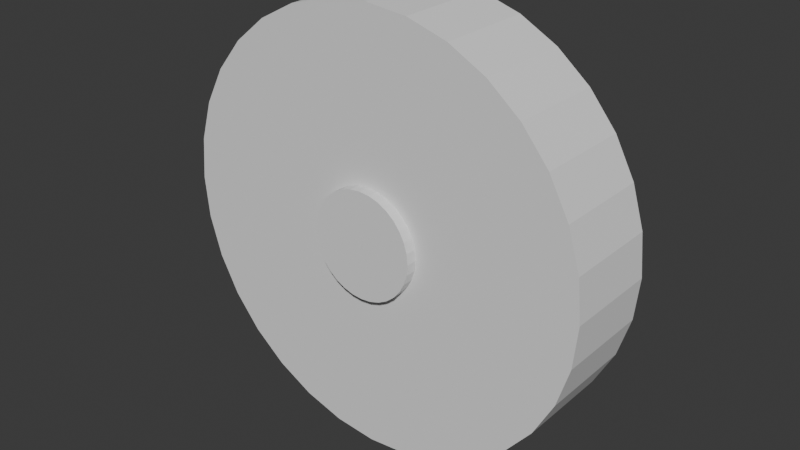 # Source: Wheel.blend  (saved by Blender 5.2.45; exported with 4.5.12 LTS)
import bpy
from mathutils import Matrix  # noqa: F401  (used for matrix-valued properties, if any)

bpy.ops.wm.read_factory_settings(use_empty=True)
scene = bpy.context.scene
scene.name = 'Scene'

# ---- collections
col_collection = bpy.data.collections.new('Collection'); scene.collection.children.link(col_collection)

# ---- world
world_world = bpy.data.worlds.new('World'); scene.world = world_world
world_world.use_nodes = True; world_world.node_tree.nodes.clear()
_N = world_world.node_tree.nodes; _L = world_world.node_tree.links
n0 = _N.new('ShaderNodeOutputWorld'); n0.name = 'World Output'; n0.location = (200, 100)
n1 = _N.new('ShaderNodeBackground'); n1.name = 'Background'; n1.location = (-200, 100)
n1.inputs[0].default_value = (0.05088, 0.05088, 0.05088, 1.0)
_L.new(n1.outputs[0], n0.inputs[0])
n0.is_active_output = True
world_world.color = (0.05088, 0.05088, 0.05088)
world_world.sun_shadow_jitter_overblur = 0.0

# ---- meshes
me_cylinder = bpy.data.meshes.new('Cylinder')
me_cylinder.from_pydata([(0.0, 0.4927, -0.5), (0.0, 0.4927, 0.4), (0.09613, 0.4833, -0.5), (0.09613, 0.4833, 0.4), (0.1886, 0.4552, -0.5), (0.1886, 0.4552, 0.4), (0.2738, 0.4097, -0.5), (0.2738, 0.4097, 0.4), (0.3484, 0.3484, -0.5), (0.3484, 0.3484, 0.4), (0.4097, 0.2738, -0.5), (0.4097, 0.2738, 0.4), (0.4552, 0.1886, -0.5), (0.4552, 0.1886, 0.4), (0.4833, 0.09613, -0.5), (0.4833, 0.09613, 0.4), (0.4927, 0.0, -0.5), (0.4927, -4.371e-09, 0.4), (0.4833, -0.09613, -0.5), (0.4833, -0.09613, 0.4), (0.4552, -0.1886, -0.5), (0.4552, -0.1886, 0.4), (0.4097, -0.2738, -0.5), (0.4097, -0.2738, 0.4), (0.3484, -0.3484, -0.5), (0.3484, -0.3484, 0.4), (0.2738, -0.4097, -0.5), (0.2738, -0.4097, 0.4), (0.1886, -0.4552, -0.5), (0.1886, -0.4552, 0.4), (0.09613, -0.4833, -0.5), (0.09613, -0.4833, 0.4), (0.0, -0.4927, -0.5), (0.0, -0.4927, 0.4), (-0.09613, -0.4833, -0.5), (-0.09613, -0.4833, 0.4), (-0.1886, -0.4552, -0.5), (-0.1886, -0.4552, 0.4), (-0.2738, -0.4097, -0.5), (-0.2738, -0.4097, 0.4), (-0.3484, -0.3484, -0.5), (-0.3484, -0.3484, 0.4), (-0.4097, -0.2738, -0.5), (-0.4097, -0.2738, 0.4), (-0.4552, -0.1886, -0.5), (-0.4552, -0.1886, 0.4), (-0.4833, -0.09613, -0.5), (-0.4833, -0.09613, 0.4), (-0.4927, 0.0, -0.5), (-0.4927, -4.371e-09, 0.4), (-0.4833, 0.09613, -0.5), (-0.4833, 0.09613, 0.4), (-0.4552, 0.1886, -0.5), (-0.4552, 0.1886, 0.4), (-0.4097, 0.2738, -0.5), (-0.4097, 0.2738, 0.4), (-0.3484, 0.3484, -0.5), (-0.3484, 0.3484, 0.4), (-0.2738, 0.4097, -0.5), (-0.2738, 0.4097, 0.4), (-0.1886, 0.4552, -0.5), (-0.1886, 0.4552, 0.4), (-0.09613, 0.4833, -0.5), (-0.09613, 0.4833, 0.4), (0.0, 2.0, -0.5), (0.3902, 1.962, -0.5), (0.7654, 1.848, -0.5), (1.111, 1.663, -0.5), (1.414, 1.414, -0.5), (1.663, 1.111, -0.5), (1.848, 0.7654, -0.5), (1.962, 0.3902, -0.5), (2.0, 0.0, -0.5), (1.962, -0.3902, -0.5), (1.848, -0.7654, -0.5), (1.663, -1.111, -0.5), (1.414, -1.414, -0.5), (1.111, -1.663, -0.5), (0.7654, -1.848, -0.5), (0.3902, -1.962, -0.5), (0.0, -2.0, -0.5), (-0.3902, -1.962, -0.5), (-0.7654, -1.848, -0.5), (-1.111, -1.663, -0.5), (-1.414, -1.414, -0.5), (-1.663, -1.111, -0.5), (-1.848, -0.7654, -0.5), (-1.962, -0.3902, -0.5), (-2.0, 0.0, -0.5), (-1.962, 0.3902, -0.5), (-1.848, 0.7654, -0.5), (-1.663, 1.111, -0.5), (-1.414, 1.414, -0.5), (-1.111, 1.663, -0.5), (-0.7654, 1.848, -0.5), (-0.3902, 1.962, -0.5), (0.0, 0.4927, -0.5), (0.09613, 0.4833, -0.5), (0.1886, 0.4552, -0.5), (0.2738, 0.4097, -0.5), (0.3484, 0.3484, -0.5), (0.4097, 0.2738, -0.5), (0.4552, 0.1886, -0.5), (0.4833, 0.09613, -0.5), (0.4927, 0.0, -0.5), (0.4833, -0.09613, -0.5), (0.4552, -0.1886, -0.5), (0.4097, -0.2738, -0.5), (0.3484, -0.3484, -0.5), (0.2738, -0.4097, -0.5), (0.1886, -0.4552, -0.5), (0.09613, -0.4833, -0.5), (0.0, -0.4927, -0.5), (-0.09613, -0.4833, -0.5), (-0.1886, -0.4552, -0.5), (-0.2738, -0.4097, -0.5), (-0.3484, -0.3484, -0.5), (-0.4097, -0.2738, -0.5), (-0.4552, -0.1886, -0.5), (-0.4833, -0.09613, -0.5), (-0.4927, 0.0, -0.5), (-0.4833, 0.09613, -0.5), (-0.4552, 0.1886, -0.5), (-0.4097, 0.2738, -0.5), (-0.3484, 0.3484, -0.5), (-0.2738, 0.4097, -0.5), (-0.1886, 0.4552, -0.5), (-0.09613, 0.4833, -0.5), (0.0, 0.4927, -0.3), (0.09613, 0.4833, -0.3), (0.1886, 0.4552, -0.3), (0.2738, 0.4097, -0.3), (0.3484, 0.3484, -0.3), (0.4097, 0.2738, -0.3), (0.4552, 0.1886, -0.3), (0.4833, 0.09613, -0.3), (0.4927, 8.742e-09, -0.3), (0.4833, -0.09613, -0.3), (0.4552, -0.1886, -0.3), (0.4097, -0.2738, -0.3), (0.3484, -0.3484, -0.3), (0.2738, -0.4097, -0.3), (0.1886, -0.4552, -0.3), (0.09613, -0.4833, -0.3), (0.0, -0.4927, -0.3), (-0.09613, -0.4833, -0.3), (-0.1886, -0.4552, -0.3), (-0.2738, -0.4097, -0.3), (-0.3484, -0.3484, -0.3), (-0.4097, -0.2738, -0.3), (-0.4552, -0.1886, -0.3), (-0.4833, -0.09613, -0.3), (-0.4927, 8.742e-09, -0.3), (-0.4833, 0.09613, -0.3), (-0.4552, 0.1886, -0.3), (-0.4097, 0.2738, -0.3), (-0.3484, 0.3484, -0.3), (-0.2738, 0.4097, -0.3), (-0.1886, 0.4552, -0.3), (-0.09613, 0.4833, -0.3), (0.3902, 1.962, 0.4), (0.0, 2.0, 0.4), (0.7654, 1.848, 0.4), (1.111, 1.663, 0.4), (1.414, 1.414, 0.4), (1.663, 1.111, 0.4), (1.848, 0.7654, 0.4), (1.962, 0.3902, 0.4), (2.0, -4.371e-09, 0.4), (1.962, -0.3902, 0.4), (1.848, -0.7654, 0.4), (1.663, -1.111, 0.4), (1.414, -1.414, 0.4), (1.111, -1.663, 0.4), (0.7654, -1.848, 0.4), (0.3902, -1.962, 0.4), (0.0, -2.0, 0.4), (-0.3902, -1.962, 0.4), (-0.7654, -1.848, 0.4), (-1.111, -1.663, 0.4), (-1.414, -1.414, 0.4), (-1.663, -1.111, 0.4), (-1.848, -0.7654, 0.4), (-1.962, -0.3902, 0.4), (-2.0, -4.371e-09, 0.4), (-1.962, 0.3902, 0.4), (-1.848, 0.7654, 0.4), (-1.663, 1.111, 0.4), (-1.414, 1.414, 0.4), (-1.111, 1.663, 0.4), (-0.7654, 1.848, 0.4), (-0.3902, 1.962, 0.4), (0.09613, 0.4833, 0.5), (0.0, 0.4927, 0.5), (0.1886, 0.4552, 0.5), (0.2738, 0.4097, 0.5), (0.3484, 0.3484, 0.5), (0.4097, 0.2738, 0.5), (0.4552, 0.1886, 0.5), (0.4833, 0.09613, 0.5), (0.4927, 0.0, 0.5), (0.4833, -0.09613, 0.5), (0.4552, -0.1886, 0.5), (0.4097, -0.2738, 0.5), (0.3484, -0.3484, 0.5), (0.2738, -0.4097, 0.5), (0.1886, -0.4552, 0.5), (0.09613, -0.4833, 0.5), (0.0, -0.4927, 0.5), (-0.09613, -0.4833, 0.5), (-0.1886, -0.4552, 0.5), (-0.2738, -0.4097, 0.5), (-0.3484, -0.3484, 0.5), (-0.4097, -0.2738, 0.5), (-0.4552, -0.1886, 0.5), (-0.4833, -0.09613, 0.5), (-0.4927, 0.0, 0.5), (-0.4833, 0.09613, 0.5), (-0.4552, 0.1886, 0.5), (-0.4097, 0.2738, 0.5), (-0.3484, 0.3484, 0.5), (-0.2738, 0.4097, 0.5), (-0.1886, 0.4552, 0.5), (-0.09613, 0.4833, 0.5)], [], [(64, 161, 160, 65), (65, 160, 162, 66), (66, 162, 163, 67), (67, 163, 164, 68), (68, 164, 165, 69), (69, 165, 166, 70), (70, 166, 167, 71), (71, 167, 168, 72), (72, 168, 169, 73), (73, 169, 170, 74), (74, 170, 171, 75), (75, 171, 172, 76), (76, 172, 173, 77), (77, 173, 174, 78), (78, 174, 175, 79), (79, 175, 176, 80), (80, 176, 177, 81), (81, 177, 178, 82), (82, 178, 179, 83), (83, 179, 180, 84), (84, 180, 181, 85), (85, 181, 182, 86), (86, 182, 183, 87), (87, 183, 184, 88), (88, 184, 185, 89), (89, 185, 186, 90), (90, 186, 187, 91), (91, 187, 188, 92), (92, 188, 189, 93), (93, 189, 190, 94), (41, 39, 211, 212), (94, 190, 191, 95), (95, 191, 161, 64), (52, 54, 155, 154), (2, 0, 64, 65), (4, 2, 65, 66), (6, 4, 66, 67), (8, 6, 67, 68), (10, 8, 68, 69), (12, 10, 69, 70), (14, 12, 70, 71), (16, 14, 71, 72), (18, 16, 72, 73), (20, 18, 73, 74), (22, 20, 74, 75), (24, 22, 75, 76), (26, 24, 76, 77), (28, 26, 77, 78), (30, 28, 78, 79), (32, 30, 79, 80), (34, 32, 80, 81), (36, 34, 81, 82), (38, 36, 82, 83), (40, 38, 83, 84), (42, 40, 84, 85), (44, 42, 85, 86), (46, 44, 86, 87), (48, 46, 87, 88), (50, 48, 88, 89), (52, 50, 89, 90), (54, 52, 90, 91), (56, 54, 91, 92), (58, 56, 92, 93), (60, 58, 93, 94), (62, 60, 94, 95), (0, 62, 95, 64), (52, 54, 123, 122), (26, 28, 110, 109), (0, 2, 97, 96), (54, 56, 124, 123), (28, 30, 111, 110), (2, 4, 98, 97), (56, 58, 125, 124), (30, 32, 112, 111), (4, 6, 99, 98), (58, 60, 126, 125), (32, 34, 113, 112), (6, 8, 100, 99), (60, 62, 127, 126), (34, 36, 114, 113), (8, 10, 101, 100), (62, 0, 96, 127), (36, 38, 115, 114), (10, 12, 102, 101), (38, 40, 116, 115), (12, 14, 103, 102), (40, 42, 117, 116), (14, 16, 104, 103), (42, 44, 118, 117), (16, 18, 105, 104), (44, 46, 119, 118), (18, 20, 106, 105), (46, 48, 120, 119), (20, 22, 107, 106), (48, 50, 121, 120), (22, 24, 108, 107), (50, 52, 122, 121), (24, 26, 109, 108), (128, 129, 130, 131, 132, 133, 134, 135, 136, 137, 138, 139, 140, 141, 142, 143, 144, 145, 146, 147, 148, 149, 150, 151, 152, 153, 154, 155, 156, 157, 158, 159), (26, 28, 142, 141), (0, 2, 129, 128), (54, 56, 156, 155), (28, 30, 143, 142), (2, 4, 130, 129), (56, 58, 157, 156), (30, 32, 144, 143), (4, 6, 131, 130), (58, 60, 158, 157), (32, 34, 145, 144), (6, 8, 132, 131), (60, 62, 159, 158), (34, 36, 146, 145), (8, 10, 133, 132), (62, 0, 128, 159), (36, 38, 147, 146), (10, 12, 134, 133), (38, 40, 148, 147), (12, 14, 135, 134), (40, 42, 149, 148), (14, 16, 136, 135), (42, 44, 150, 149), (16, 18, 137, 136), (44, 46, 151, 150), (18, 20, 138, 137), (46, 48, 152, 151), (20, 22, 139, 138), (48, 50, 153, 152), (22, 24, 140, 139), (50, 52, 154, 153), (24, 26, 141, 140), (1, 3, 160, 161), (3, 5, 162, 160), (5, 7, 163, 162), (7, 9, 164, 163), (9, 11, 165, 164), (11, 13, 166, 165), (13, 15, 167, 166), (15, 17, 168, 167), (17, 19, 169, 168), (19, 21, 170, 169), (21, 23, 171, 170), (23, 25, 172, 171), (25, 27, 173, 172), (27, 29, 174, 173), (29, 31, 175, 174), (31, 33, 176, 175), (33, 35, 177, 176), (35, 37, 178, 177), (37, 39, 179, 178), (39, 41, 180, 179), (41, 43, 181, 180), (43, 45, 182, 181), (45, 47, 183, 182), (47, 49, 184, 183), (49, 51, 185, 184), (51, 53, 186, 185), (53, 55, 187, 186), (55, 57, 188, 187), (57, 59, 189, 188), (59, 61, 190, 189), (61, 63, 191, 190), (63, 1, 161, 191), (192, 193, 223, 222, 221, 220, 219, 218, 217, 216, 215, 214, 213, 212, 211, 210, 209, 208, 207, 206, 205, 204, 203, 202, 201, 200, 199, 198, 197, 196, 195, 194), (15, 13, 198, 199), (43, 41, 212, 213), (17, 15, 199, 200), (45, 43, 213, 214), (19, 17, 200, 201), (47, 45, 214, 215), (21, 19, 201, 202), (49, 47, 215, 216), (23, 21, 202, 203), (51, 49, 216, 217), (25, 23, 203, 204), (53, 51, 217, 218), (27, 25, 204, 205), (55, 53, 218, 219), (29, 27, 205, 206), (3, 1, 193, 192), (57, 55, 219, 220), (31, 29, 206, 207), (5, 3, 192, 194), (59, 57, 220, 221), (33, 31, 207, 208), (7, 5, 194, 195), (61, 59, 221, 222), (35, 33, 208, 209), (9, 7, 195, 196), (63, 61, 222, 223), (37, 35, 209, 210), (11, 9, 196, 197), (1, 63, 223, 193), (39, 37, 210, 211), (13, 11, 197, 198)])
_uv = me_cylinder.uv_layers.new(name='UVMap')
_uv.uv.foreach_set('vector', [1.0, 0.5, 1.0, 1.0, 0.9688, 1.0, 0.9688, 0.5, 0.9688, 0.5, 0.9688, 1.0, 0.9375, 1.0, 0.9375, 0.5, 0.9375, 0.5, 0.9375, 1.0, 0.9062, 1.0, 0.9062, 0.5, 0.9062, 0.5, 0.9062, 1.0, 0.875, 1.0, 0.875, 0.5, 0.875, 0.5, 0.875, 1.0, 0.8438, 1.0, 0.8438, 0.5, 0.8438, 0.5, 0.8438, 1.0, 0.8125, 1.0, 0.8125, 0.5, 0.8125, 0.5, 0.8125, 1.0, 0.7812, 1.0, 0.7812, 0.5, 0.7812, 0.5, 0.7812, 1.0, 0.75, 1.0, 0.75, 0.5, 0.75, 0.5, 0.75, 1.0, 0.7188, 1.0, 0.7188, 0.5, 0.7188, 0.5, 0.7188, 1.0, 0.6875, 1.0, 0.6875, 0.5, 0.6875, 0.5, 0.6875, 1.0, 0.6562, 1.0, 0.6562, 0.5, 0.6562, 0.5, 0.6562, 1.0, 0.625, 1.0, 0.625, 0.5, 0.625, 0.5, 0.625, 1.0, 0.5938, 1.0, 0.5938, 0.5, 0.5938, 0.5, 0.5938, 1.0, 0.5625, 1.0, 0.5625, 0.5, 0.5625, 0.5, 0.5625, 1.0, 0.5312, 1.0, 0.5312, 0.5, 0.5312, 0.5, 0.5312, 1.0, 0.5, 1.0, 0.5, 0.5, 0.5, 0.5, 0.5, 1.0, 0.4688, 1.0, 0.4688, 0.5, 0.4688, 0.5, 0.4688, 1.0, 0.4375, 1.0, 0.4375, 0.5, 0.4375, 0.5, 0.4375, 1.0, 0.4062, 1.0, 0.4062, 0.5, 0.4062, 0.5, 0.4062, 1.0, 0.375, 1.0, 0.375, 0.5, 0.375, 0.5, 0.375, 1.0, 0.3438, 1.0, 0.3438, 0.5, 0.3438, 0.5, 0.3438, 1.0, 0.3125, 1.0, 0.3125, 0.5, 0.3125, 0.5, 0.3125, 1.0, 0.2812, 1.0, 0.2812, 0.5, 0.2812, 0.5, 0.2812, 1.0, 0.25, 1.0, 0.25, 0.5, 0.25, 0.5, 0.25, 1.0, 0.2188, 1.0, 0.2188, 0.5, 0.2188, 0.5, 0.2188, 1.0, 0.1875, 1.0, 0.1875, 0.5, 0.1875, 0.5, 0.1875, 1.0, 0.1562, 1.0, 0.1562, 0.5, 0.1562, 0.5, 0.1562, 1.0, 0.125, 1.0, 0.125, 0.5, 0.125, 0.5, 0.125, 1.0, 0.09375, 1.0, 0.09375, 0.5, 0.09375, 0.5, 0.09375, 1.0, 0.0625, 1.0, 0.0625, 0.5, 0.2082, 0.2082, 0.2171, 0.2008, 0.2171, 0.2008, 0.2082, 0.2082, 0.0625, 0.5, 0.0625, 1.0, 0.03125, 1.0, 0.03125, 0.5, 0.03125, 0.5, 0.03125, 1.0, 0.0, 1.0, 0.0, 0.5, 0.6954, 0.2726, 0.7008, 0.2829, 0.7008, 0.2829, 0.6954, 0.2726, 0.7615, 0.308, 0.75, 0.3091, 0.75, 0.49, 0.7968, 0.4854, 0.7726, 0.3046, 0.7615, 0.308, 0.7968, 0.4854, 0.8418, 0.4717, 0.7829, 0.2992, 0.7726, 0.3046, 0.8418, 0.4717, 0.8833, 0.4496, 0.7918, 0.2918, 0.7829, 0.2992, 0.8833, 0.4496, 0.9197, 0.4197, 0.7992, 0.2829, 0.7918, 0.2918, 0.9197, 0.4197, 0.9496, 0.3833, 0.8046, 0.2726, 0.7992, 0.2829, 0.9496, 0.3833, 0.9717, 0.3418, 0.808, 0.2615, 0.8046, 0.2726, 0.9717, 0.3418, 0.9854, 0.2968, 0.8091, 0.25, 0.808, 0.2615, 0.9854, 0.2968, 0.99, 0.25, 0.808, 0.2385, 0.8091, 0.25, 0.99, 0.25, 0.9854, 0.2032, 0.8046, 0.2274, 0.808, 0.2385, 0.9854, 0.2032, 0.9717, 0.1582, 0.7992, 0.2171, 0.8046, 0.2274, 0.9717, 0.1582, 0.9496, 0.1167, 0.7918, 0.2082, 0.7992, 0.2171, 0.9496, 0.1167, 0.9197, 0.08029, 0.7829, 0.2008, 0.7918, 0.2082, 0.9197, 0.08029, 0.8833, 0.05045, 0.7726, 0.1954, 0.7829, 0.2008, 0.8833, 0.05045, 0.8418, 0.02827, 0.7615, 0.192, 0.7726, 0.1954, 0.8418, 0.02827, 0.7968, 0.01461, 0.75, 0.1909, 0.7615, 0.192, 0.7968, 0.01461, 0.75, 0.01, 0.7385, 0.192, 0.75, 0.1909, 0.75, 0.01, 0.7032, 0.01461, 0.7274, 0.1954, 0.7385, 0.192, 0.7032, 0.01461, 0.6582, 0.02827, 0.7171, 0.2008, 0.7274, 0.1954, 0.6582, 0.02827, 0.6167, 0.05045, 0.7082, 0.2082, 0.7171, 0.2008, 0.6167, 0.05045, 0.5803, 0.08029, 0.7008, 0.2171, 0.7082, 0.2082, 0.5803, 0.08029, 0.5504, 0.1167, 0.6954, 0.2274, 0.7008, 0.2171, 0.5504, 0.1167, 0.5283, 0.1582, 0.692, 0.2385, 0.6954, 0.2274, 0.5283, 0.1582, 0.5146, 0.2032, 0.6909, 0.25, 0.692, 0.2385, 0.5146, 0.2032, 0.51, 0.25, 0.692, 0.2615, 0.6909, 0.25, 0.51, 0.25, 0.5146, 0.2968, 0.6954, 0.2726, 0.692, 0.2615, 0.5146, 0.2968, 0.5283, 0.3418, 0.7008, 0.2829, 0.6954, 0.2726, 0.5283, 0.3418, 0.5504, 0.3833, 0.7082, 0.2918, 0.7008, 0.2829, 0.5504, 0.3833, 0.5803, 0.4197, 0.7171, 0.2992, 0.7082, 0.2918, 0.5803, 0.4197, 0.6167, 0.4496, 0.7274, 0.3046, 0.7171, 0.2992, 0.6167, 0.4496, 0.6582, 0.4717, 0.7385, 0.308, 0.7274, 0.3046, 0.6582, 0.4717, 0.7032, 0.4854, 0.75, 0.3091, 0.7385, 0.308, 0.7032, 0.4854, 0.75, 0.49, 0.6954, 0.2726, 0.7008, 0.2829, 0.7008, 0.2829, 0.6954, 0.2726, 0.7829, 0.2008, 0.7726, 0.1954, 0.7726, 0.1954, 0.7829, 0.2008, 0.75, 0.3091, 0.7615, 0.308, 0.7615, 0.308, 0.75, 0.3091, 0.7008, 0.2829, 0.7082, 0.2918, 0.7082, 0.2918, 0.7008, 0.2829, 0.7726, 0.1954, 0.7615, 0.192, 0.7615, 0.192, 0.7726, 0.1954, 0.7615, 0.308, 0.7726, 0.3046, 0.7726, 0.3046, 0.7615, 0.308, 0.7082, 0.2918, 0.7171, 0.2992, 0.7171, 0.2992, 0.7082, 0.2918, 0.7615, 0.192, 0.75, 0.1909, 0.75, 0.1909, 0.7615, 0.192, 0.7726, 0.3046, 0.7829, 0.2992, 0.7829, 0.2992, 0.7726, 0.3046, 0.7171, 0.2992, 0.7274, 0.3046, 0.7274, 0.3046, 0.7171, 0.2992, 0.75, 0.1909, 0.7385, 0.192, 0.7385, 0.192, 0.75, 0.1909, 0.7829, 0.2992, 0.7918, 0.2918, 0.7918, 0.2918, 0.7829, 0.2992, 0.7274, 0.3046, 0.7385, 0.308, 0.7385, 0.308, 0.7274, 0.3046, 0.7385, 0.192, 0.7274, 0.1954, 0.7274, 0.1954, 0.7385, 0.192, 0.7918, 0.2918, 0.7992, 0.2829, 0.7992, 0.2829, 0.7918, 0.2918, 0.7385, 0.308, 0.75, 0.3091, 0.75, 0.3091, 0.7385, 0.308, 0.7274, 0.1954, 0.7171, 0.2008, 0.7171, 0.2008, 0.7274, 0.1954, 0.7992, 0.2829, 0.8046, 0.2726, 0.8046, 0.2726, 0.7992, 0.2829, 0.7171, 0.2008, 0.7082, 0.2082, 0.7082, 0.2082, 0.7171, 0.2008, 0.8046, 0.2726, 0.808, 0.2615, 0.808, 0.2615, 0.8046, 0.2726, 0.7082, 0.2082, 0.7008, 0.2171, 0.7008, 0.2171, 0.7082, 0.2082, 0.808, 0.2615, 0.8091, 0.25, 0.8091, 0.25, 0.808, 0.2615, 0.7008, 0.2171, 0.6954, 0.2274, 0.6954, 0.2274, 0.7008, 0.2171, 0.8091, 0.25, 0.808, 0.2385, 0.808, 0.2385, 0.8091, 0.25, 0.6954, 0.2274, 0.692, 0.2385, 0.692, 0.2385, 0.6954, 0.2274, 0.808, 0.2385, 0.8046, 0.2274, 0.8046, 0.2274, 0.808, 0.2385, 0.692, 0.2385, 0.6909, 0.25, 0.6909, 0.25, 0.692, 0.2385, 0.8046, 0.2274, 0.7992, 0.2171, 0.7992, 0.2171, 0.8046, 0.2274, 0.6909, 0.25, 0.692, 0.2615, 0.692, 0.2615, 0.6909, 0.25, 0.7992, 0.2171, 0.7918, 0.2082, 0.7918, 0.2082, 0.7992, 0.2171, 0.692, 0.2615, 0.6954, 0.2726, 0.6954, 0.2726, 0.692, 0.2615, 0.7918, 0.2082, 0.7829, 0.2008, 0.7829, 0.2008, 0.7918, 0.2082, 0.75, 0.3091, 0.7615, 0.308, 0.7726, 0.3046, 0.7829, 0.2992, 0.7918, 0.2918, 0.7992, 0.2829, 0.8046, 0.2726, 0.808, 0.2615, 0.8091, 0.25, 0.808, 0.2385, 0.8046, 0.2274, 0.7992, 0.2171, 0.7918, 0.2082, 0.7829, 0.2008, 0.7726, 0.1954, 0.7615, 0.192, 0.75, 0.1909, 0.7385, 0.192, 0.7274, 0.1954, 0.7171, 0.2008, 0.7082, 0.2082, 0.7008, 0.2171, 0.6954, 0.2274, 0.692, 0.2385, 0.6909, 0.25, 0.692, 0.2615, 0.6954, 0.2726, 0.7008, 0.2829, 0.7082, 0.2918, 0.7171, 0.2992, 0.7274, 0.3046, 0.7385, 0.308, 0.7829, 0.2008, 0.7726, 0.1954, 0.7726, 0.1954, 0.7829, 0.2008, 0.75, 0.3091, 0.7615, 0.308, 0.7615, 0.308, 0.75, 0.3091, 0.7008, 0.2829, 0.7082, 0.2918, 0.7082, 0.2918, 0.7008, 0.2829, 0.7726, 0.1954, 0.7615, 0.192, 0.7615, 0.192, 0.7726, 0.1954, 0.7615, 0.308, 0.7726, 0.3046, 0.7726, 0.3046, 0.7615, 0.308, 0.7082, 0.2918, 0.7171, 0.2992, 0.7171, 0.2992, 0.7082, 0.2918, 0.7615, 0.192, 0.75, 0.1909, 0.75, 0.1909, 0.7615, 0.192, 0.7726, 0.3046, 0.7829, 0.2992, 0.7829, 0.2992, 0.7726, 0.3046, 0.7171, 0.2992, 0.7274, 0.3046, 0.7274, 0.3046, 0.7171, 0.2992, 0.75, 0.1909, 0.7385, 0.192, 0.7385, 0.192, 0.75, 0.1909, 0.7829, 0.2992, 0.7918, 0.2918, 0.7918, 0.2918, 0.7829, 0.2992, 0.7274, 0.3046, 0.7385, 0.308, 0.7385, 0.308, 0.7274, 0.3046, 0.7385, 0.192, 0.7274, 0.1954, 0.7274, 0.1954, 0.7385, 0.192, 0.7918, 0.2918, 0.7992, 0.2829, 0.7992, 0.2829, 0.7918, 0.2918, 0.7385, 0.308, 0.75, 0.3091, 0.75, 0.3091, 0.7385, 0.308, 0.7274, 0.1954, 0.7171, 0.2008, 0.7171, 0.2008, 0.7274, 0.1954, 0.7992, 0.2829, 0.8046, 0.2726, 0.8046, 0.2726, 0.7992, 0.2829, 0.7171, 0.2008, 0.7082, 0.2082, 0.7082, 0.2082, 0.7171, 0.2008, 0.8046, 0.2726, 0.808, 0.2615, 0.808, 0.2615, 0.8046, 0.2726, 0.7082, 0.2082, 0.7008, 0.2171, 0.7008, 0.2171, 0.7082, 0.2082, 0.808, 0.2615, 0.8091, 0.25, 0.8091, 0.25, 0.808, 0.2615, 0.7008, 0.2171, 0.6954, 0.2274, 0.6954, 0.2274, 0.7008, 0.2171, 0.8091, 0.25, 0.808, 0.2385, 0.808, 0.2385, 0.8091, 0.25, 0.6954, 0.2274, 0.692, 0.2385, 0.692, 0.2385, 0.6954, 0.2274, 0.808, 0.2385, 0.8046, 0.2274, 0.8046, 0.2274, 0.808, 0.2385, 0.692, 0.2385, 0.6909, 0.25, 0.6909, 0.25, 0.692, 0.2385, 0.8046, 0.2274, 0.7992, 0.2171, 0.7992, 0.2171, 0.8046, 0.2274, 0.6909, 0.25, 0.692, 0.2615, 0.692, 0.2615, 0.6909, 0.25, 0.7992, 0.2171, 0.7918, 0.2082, 0.7918, 0.2082, 0.7992, 0.2171, 0.692, 0.2615, 0.6954, 0.2726, 0.6954, 0.2726, 0.692, 0.2615, 0.7918, 0.2082, 0.7829, 0.2008, 0.7829, 0.2008, 0.7918, 0.2082, 0.25, 0.3091, 0.2615, 0.308, 0.2968, 0.4854, 0.25, 0.49, 0.2615, 0.308, 0.2726, 0.3046, 0.3418, 0.4717, 0.2968, 0.4854, 0.2726, 0.3046, 0.2829, 0.2992, 0.3833, 0.4496, 0.3418, 0.4717, 0.2829, 0.2992, 0.2918, 0.2918, 0.4197, 0.4197, 0.3833, 0.4496, 0.2918, 0.2918, 0.2992, 0.2829, 0.4496, 0.3833, 0.4197, 0.4197, 0.2992, 0.2829, 0.3046, 0.2726, 0.4717, 0.3418, 0.4496, 0.3833, 0.3046, 0.2726, 0.308, 0.2615, 0.4854, 0.2968, 0.4717, 0.3418, 0.308, 0.2615, 0.3091, 0.25, 0.49, 0.25, 0.4854, 0.2968, 0.3091, 0.25, 0.308, 0.2385, 0.4854, 0.2032, 0.49, 0.25, 0.308, 0.2385, 0.3046, 0.2274, 0.4717, 0.1582, 0.4854, 0.2032, 0.3046, 0.2274, 0.2992, 0.2171, 0.4496, 0.1167, 0.4717, 0.1582, 0.2992, 0.2171, 0.2918, 0.2082, 0.4197, 0.08029, 0.4496, 0.1167, 0.2918, 0.2082, 0.2829, 0.2008, 0.3833, 0.05045, 0.4197, 0.08029, 0.2829, 0.2008, 0.2726, 0.1954, 0.3418, 0.02827, 0.3833, 0.05045, 0.2726, 0.1954, 0.2615, 0.192, 0.2968, 0.01461, 0.3418, 0.02827, 0.2615, 0.192, 0.25, 0.1909, 0.25, 0.01, 0.2968, 0.01461, 0.25, 0.1909, 0.2385, 0.192, 0.2032, 0.01461, 0.25, 0.01, 0.2385, 0.192, 0.2274, 0.1954, 0.1582, 0.02827, 0.2032, 0.01461, 0.2274, 0.1954, 0.2171, 0.2008, 0.1167, 0.05045, 0.1582, 0.02827, 0.2171, 0.2008, 0.2082, 0.2082, 0.08029, 0.08029, 0.1167, 0.05045, 0.2082, 0.2082, 0.2008, 0.2171, 0.05045, 0.1167, 0.08029, 0.08029, 0.2008, 0.2171, 0.1954, 0.2274, 0.02827, 0.1582, 0.05045, 0.1167, 0.1954, 0.2274, 0.192, 0.2385, 0.01461, 0.2032, 0.02827, 0.1582, 0.192, 0.2385, 0.1909, 0.25, 0.01, 0.25, 0.01461, 0.2032, 0.1909, 0.25, 0.192, 0.2615, 0.01461, 0.2968, 0.01, 0.25, 0.192, 0.2615, 0.1954, 0.2726, 0.02827, 0.3418, 0.01461, 0.2968, 0.1954, 0.2726, 0.2008, 0.2829, 0.05045, 0.3833, 0.02827, 0.3418, 0.2008, 0.2829, 0.2082, 0.2918, 0.08029, 0.4197, 0.05045, 0.3833, 0.2082, 0.2918, 0.2171, 0.2992, 0.1167, 0.4496, 0.08029, 0.4197, 0.2171, 0.2992, 0.2274, 0.3046, 0.1582, 0.4717, 0.1167, 0.4496, 0.2274, 0.3046, 0.2385, 0.308, 0.2032, 0.4854, 0.1582, 0.4717, 0.2385, 0.308, 0.25, 0.3091, 0.25, 0.49, 0.2032, 0.4854, 0.2615, 0.308, 0.25, 0.3091, 0.2385, 0.308, 0.2274, 0.3046, 0.2171, 0.2992, 0.2082, 0.2918, 0.2008, 0.2829, 0.1954, 0.2726, 0.192, 0.2615, 0.1909, 0.25, 0.192, 0.2385, 0.1954, 0.2274, 0.2008, 0.2171, 0.2082, 0.2082, 0.2171, 0.2008, 0.2274, 0.1954, 0.2385, 0.192, 0.25, 0.1909, 0.2615, 0.192, 0.2726, 0.1954, 0.2829, 0.2008, 0.2918, 0.2082, 0.2992, 0.2171, 0.3046, 0.2274, 0.308, 0.2385, 0.3091, 0.25, 0.308, 0.2615, 0.3046, 0.2726, 0.2992, 0.2829, 0.2918, 0.2918, 0.2829, 0.2992, 0.2726, 0.3046, 0.308, 0.2615, 0.3046, 0.2726, 0.3046, 0.2726, 0.308, 0.2615, 0.2008, 0.2171, 0.2082, 0.2082, 0.2082, 0.2082, 0.2008, 0.2171, 0.3091, 0.25, 0.308, 0.2615, 0.308, 0.2615, 0.3091, 0.25, 0.1954, 0.2274, 0.2008, 0.2171, 0.2008, 0.2171, 0.1954, 0.2274, 0.308, 0.2385, 0.3091, 0.25, 0.3091, 0.25, 0.308, 0.2385, 0.192, 0.2385, 0.1954, 0.2274, 0.1954, 0.2274, 0.192, 0.2385, 0.3046, 0.2274, 0.308, 0.2385, 0.308, 0.2385, 0.3046, 0.2274, 0.1909, 0.25, 0.192, 0.2385, 0.192, 0.2385, 0.1909, 0.25, 0.2992, 0.2171, 0.3046, 0.2274, 0.3046, 0.2274, 0.2992, 0.2171, 0.192, 0.2615, 0.1909, 0.25, 0.1909, 0.25, 0.192, 0.2615, 0.2918, 0.2082, 0.2992, 0.2171, 0.2992, 0.2171, 0.2918, 0.2082, 0.1954, 0.2726, 0.192, 0.2615, 0.192, 0.2615, 0.1954, 0.2726, 0.2829, 0.2008, 0.2918, 0.2082, 0.2918, 0.2082, 0.2829, 0.2008, 0.2008, 0.2829, 0.1954, 0.2726, 0.1954, 0.2726, 0.2008, 0.2829, 0.2726, 0.1954, 0.2829, 0.2008, 0.2829, 0.2008, 0.2726, 0.1954, 0.2615, 0.308, 0.25, 0.3091, 0.25, 0.3091, 0.2615, 0.308, 0.2082, 0.2918, 0.2008, 0.2829, 0.2008, 0.2829, 0.2082, 0.2918, 0.2615, 0.192, 0.2726, 0.1954, 0.2726, 0.1954, 0.2615, 0.192, 0.2726, 0.3046, 0.2615, 0.308, 0.2615, 0.308, 0.2726, 0.3046, 0.2171, 0.2992, 0.2082, 0.2918, 0.2082, 0.2918, 0.2171, 0.2992, 0.25, 0.1909, 0.2615, 0.192, 0.2615, 0.192, 0.25, 0.1909, 0.2829, 0.2992, 0.2726, 0.3046, 0.2726, 0.3046, 0.2829, 0.2992, 0.2274, 0.3046, 0.2171, 0.2992, 0.2171, 0.2992, 0.2274, 0.3046, 0.2385, 0.192, 0.25, 0.1909, 0.25, 0.1909, 0.2385, 0.192, 0.2918, 0.2918, 0.2829, 0.2992, 0.2829, 0.2992, 0.2918, 0.2918, 0.2385, 0.308, 0.2274, 0.3046, 0.2274, 0.3046, 0.2385, 0.308, 0.2274, 0.1954, 0.2385, 0.192, 0.2385, 0.192, 0.2274, 0.1954, 0.2992, 0.2829, 0.2918, 0.2918, 0.2918, 0.2918, 0.2992, 0.2829, 0.25, 0.3091, 0.2385, 0.308, 0.2385, 0.308, 0.25, 0.3091, 0.2171, 0.2008, 0.2274, 0.1954, 0.2274, 0.1954, 0.2171, 0.2008, 0.3046, 0.2726, 0.2992, 0.2829, 0.2992, 0.2829, 0.3046, 0.2726])
me_cylinder.update()

# ---- objects
ob_cylinder = bpy.data.objects.new('Cylinder', me_cylinder)

# ---- transforms, parenting, visibility, modifiers, constraints
ob_cylinder.location = (0.0, 0.0, 0.0)
ob_cylinder.rotation_euler = (1.571, 0.0, 0.0)

# ---- collection membership
col_collection.objects.link(ob_cylinder)

# ---- scene / render settings (as saved in the file)
scene.frame_start = 1; scene.frame_end = 250; scene.frame_set(1)
scene.render.engine = 'BLENDER_EEVEE_NEXT'
scene.render.bake_bias = 0.0
scene.render.bake_samples = 0
scene.render.compositor_device = 'GPU'
scene.eevee.use_volume_custom_range = False
scene.eevee.fast_gi_thickness_near = 0.1
scene.eevee.fast_gi_thickness_far = 0.0
scene.eevee.ray_tracing_options.screen_trace_thickness = 0.1
bpy.context.view_layer.update()

# ---- added for rendering (the .blend has no active camera and no usable light): camera, sun
cam_auto = bpy.data.cameras.new('AutoCamera')
cam_auto.lens = 50.0
cam_auto.sensor_width = 36.0
cam_auto.clip_end = 1000.0
ob_auto_camera = bpy.data.objects.new('AutoCamera', cam_auto)
scene.collection.objects.link(ob_auto_camera)
ob_auto_camera.location = (5.31501, -6.37801, 4.25201)
ob_auto_camera.rotation_euler = (1.09748, -7.21219e-08, 0.694738)
scene.camera = ob_auto_camera
light_auto_sun = bpy.data.lights.new('AutoSun', 'SUN')
light_auto_sun.energy = 3.0
light_auto_sun.angle = 0.0523599
ob_auto_sun = bpy.data.objects.new('AutoSun', light_auto_sun)
scene.collection.objects.link(ob_auto_sun)
ob_auto_sun.rotation_euler = (0.872665, 0.174533, 0.523599)
bpy.context.view_layer.update()
